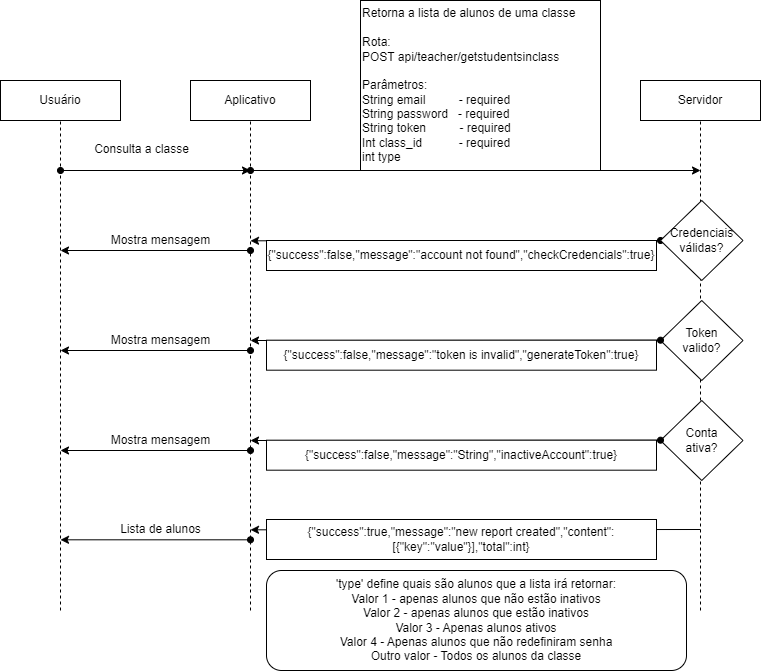

The diagram above was exported from draw.io. Its source (the exported page's mxGraphModel, read from the mxfile embedded in the PNG):
<mxGraphModel dx="1321" dy="754" grid="1" gridSize="10" guides="1" tooltips="1" connect="1" arrows="1" fold="1" page="1" pageScale="1" pageWidth="827" pageHeight="1169" math="0" shadow="0">
  <root>
    <mxCell id="0" />
    <mxCell id="1" parent="0" />
    <mxCell id="fBbBQI8WOvIzSDqzGsjA-1" value="Usuário" style="rounded=0;whiteSpace=wrap;html=1;" vertex="1" parent="1">
      <mxGeometry x="60" y="110" width="120" height="40" as="geometry" />
    </mxCell>
    <mxCell id="fBbBQI8WOvIzSDqzGsjA-2" value="Aplicativo" style="rounded=0;whiteSpace=wrap;html=1;" vertex="1" parent="1">
      <mxGeometry x="250" y="110" width="120" height="40" as="geometry" />
    </mxCell>
    <mxCell id="fBbBQI8WOvIzSDqzGsjA-3" value="Servidor" style="rounded=0;whiteSpace=wrap;html=1;" vertex="1" parent="1">
      <mxGeometry x="700" y="110" width="120" height="40" as="geometry" />
    </mxCell>
    <mxCell id="fBbBQI8WOvIzSDqzGsjA-4" value="Retorna a lista de alunos de uma classe&lt;br&gt;&lt;br&gt;Rota:&lt;br&gt;POST api/teacher/getstudentsinclass&lt;br&gt;&lt;br&gt;Parâmetros:&lt;br&gt;String email&amp;nbsp; &amp;nbsp; &amp;nbsp; &amp;nbsp; &amp;nbsp; - required&lt;br&gt;String password&amp;nbsp; &amp;nbsp;- required&lt;br&gt;String token&amp;nbsp; &amp;nbsp; &amp;nbsp; &amp;nbsp; &amp;nbsp; - required&lt;br&gt;Int class_id&amp;nbsp; &amp;nbsp; &amp;nbsp; &amp;nbsp; &amp;nbsp; &amp;nbsp;- required&lt;br&gt;int type&amp;nbsp; &amp;nbsp; &amp;nbsp; &amp;nbsp; &amp;nbsp; &amp;nbsp;&amp;nbsp;" style="rounded=0;whiteSpace=wrap;html=1;align=left;" vertex="1" parent="1">
      <mxGeometry x="420" y="30" width="240" height="170" as="geometry" />
    </mxCell>
    <mxCell id="fBbBQI8WOvIzSDqzGsjA-5" value="" style="endArrow=none;dashed=1;html=1;strokeWidth=1;rounded=0;entryX=0.5;entryY=1;entryDx=0;entryDy=0;" edge="1" parent="1" target="fBbBQI8WOvIzSDqzGsjA-1">
      <mxGeometry width="50" height="50" relative="1" as="geometry">
        <mxPoint x="120" y="640" as="sourcePoint" />
        <mxPoint x="180" y="200" as="targetPoint" />
      </mxGeometry>
    </mxCell>
    <mxCell id="fBbBQI8WOvIzSDqzGsjA-6" value="Consulta a classe" style="edgeLabel;html=1;align=center;verticalAlign=middle;resizable=0;points=[];fontSize=12;" connectable="0" vertex="1" parent="fBbBQI8WOvIzSDqzGsjA-5">
      <mxGeometry x="0.9607" y="-2" relative="1" as="geometry">
        <mxPoint x="78" y="18" as="offset" />
      </mxGeometry>
    </mxCell>
    <mxCell id="fBbBQI8WOvIzSDqzGsjA-7" value="" style="endArrow=none;dashed=1;html=1;strokeWidth=1;rounded=0;entryX=0.5;entryY=1;entryDx=0;entryDy=0;" edge="1" parent="1" target="fBbBQI8WOvIzSDqzGsjA-2">
      <mxGeometry width="50" height="50" relative="1" as="geometry">
        <mxPoint x="310" y="640" as="sourcePoint" />
        <mxPoint x="130" y="159.99999999999977" as="targetPoint" />
      </mxGeometry>
    </mxCell>
    <mxCell id="fBbBQI8WOvIzSDqzGsjA-8" value="" style="endArrow=none;dashed=1;html=1;strokeWidth=1;rounded=0;entryX=0.5;entryY=1;entryDx=0;entryDy=0;" edge="1" parent="1" target="fBbBQI8WOvIzSDqzGsjA-3">
      <mxGeometry width="50" height="50" relative="1" as="geometry">
        <mxPoint x="760" y="640" as="sourcePoint" />
        <mxPoint x="760" y="160" as="targetPoint" />
      </mxGeometry>
    </mxCell>
    <mxCell id="fBbBQI8WOvIzSDqzGsjA-9" value="" style="endArrow=classic;html=1;rounded=0;strokeWidth=1;fontSize=12;startArrow=oval;startFill=1;" edge="1" parent="1">
      <mxGeometry width="50" height="50" relative="1" as="geometry">
        <mxPoint x="120" y="200" as="sourcePoint" />
        <mxPoint x="310" y="200" as="targetPoint" />
      </mxGeometry>
    </mxCell>
    <mxCell id="fBbBQI8WOvIzSDqzGsjA-10" value="" style="endArrow=classic;html=1;rounded=0;strokeWidth=1;fontSize=12;startArrow=oval;startFill=1;" edge="1" parent="1">
      <mxGeometry width="50" height="50" relative="1" as="geometry">
        <mxPoint x="310" y="200" as="sourcePoint" />
        <mxPoint x="760" y="200" as="targetPoint" />
      </mxGeometry>
    </mxCell>
    <mxCell id="fBbBQI8WOvIzSDqzGsjA-11" style="edgeStyle=orthogonalEdgeStyle;rounded=0;orthogonalLoop=1;jettySize=auto;html=1;exitX=0;exitY=0.5;exitDx=0;exitDy=0;strokeWidth=1;fontSize=12;startArrow=oval;startFill=1;" edge="1" parent="1" source="fBbBQI8WOvIzSDqzGsjA-12">
      <mxGeometry relative="1" as="geometry">
        <mxPoint x="310" y="270.31034482758605" as="targetPoint" />
      </mxGeometry>
    </mxCell>
    <mxCell id="fBbBQI8WOvIzSDqzGsjA-12" value="Credenciais válidas?" style="rhombus;whiteSpace=wrap;html=1;fontSize=12;" vertex="1" parent="1">
      <mxGeometry x="720" y="230" width="82.5" height="80" as="geometry" />
    </mxCell>
    <mxCell id="fBbBQI8WOvIzSDqzGsjA-13" value="{&quot;success&quot;:false,&quot;message&quot;:&quot;account not found&quot;,&quot;checkCredencials&quot;:true}" style="rounded=0;whiteSpace=wrap;html=1;fontSize=12;" vertex="1" parent="1">
      <mxGeometry x="326" y="270" width="390" height="30" as="geometry" />
    </mxCell>
    <mxCell id="fBbBQI8WOvIzSDqzGsjA-14" value="Mostra mensagem" style="endArrow=classic;html=1;rounded=0;strokeWidth=1;fontSize=12;startArrow=oval;startFill=1;" edge="1" parent="1">
      <mxGeometry x="-0.0526" y="-10" width="50" height="50" relative="1" as="geometry">
        <mxPoint x="310" y="279.9996551724139" as="sourcePoint" />
        <mxPoint x="120" y="279.9996551724139" as="targetPoint" />
        <mxPoint as="offset" />
      </mxGeometry>
    </mxCell>
    <mxCell id="fBbBQI8WOvIzSDqzGsjA-15" value="Token &lt;br&gt;valido?" style="rhombus;whiteSpace=wrap;html=1;fontSize=12;" vertex="1" parent="1">
      <mxGeometry x="720" y="330" width="82.5" height="80" as="geometry" />
    </mxCell>
    <mxCell id="fBbBQI8WOvIzSDqzGsjA-16" style="rounded=0;orthogonalLoop=1;jettySize=auto;html=1;exitX=0;exitY=0.5;exitDx=0;exitDy=0;strokeWidth=1;fontSize=12;startArrow=oval;startFill=1;" edge="1" parent="1">
      <mxGeometry relative="1" as="geometry">
        <mxPoint x="310" y="370.0003448275861" as="targetPoint" />
        <mxPoint x="720" y="369.6899999999996" as="sourcePoint" />
      </mxGeometry>
    </mxCell>
    <mxCell id="fBbBQI8WOvIzSDqzGsjA-17" value="{&quot;success&quot;:false,&quot;message&quot;:&quot;token is invalid&quot;,&quot;generateToken&quot;:true}" style="rounded=0;whiteSpace=wrap;html=1;fontSize=12;" vertex="1" parent="1">
      <mxGeometry x="326" y="369.69" width="390" height="30" as="geometry" />
    </mxCell>
    <mxCell id="fBbBQI8WOvIzSDqzGsjA-18" value="Mostra mensagem" style="endArrow=classic;html=1;rounded=0;strokeWidth=1;fontSize=12;startArrow=oval;startFill=1;" edge="1" parent="1">
      <mxGeometry x="-0.0526" y="-10" width="50" height="50" relative="1" as="geometry">
        <mxPoint x="310" y="379.99965517241344" as="sourcePoint" />
        <mxPoint x="120" y="379.99965517241344" as="targetPoint" />
        <mxPoint as="offset" />
      </mxGeometry>
    </mxCell>
    <mxCell id="fBbBQI8WOvIzSDqzGsjA-19" value="Conta &lt;br&gt;ativa?" style="rhombus;whiteSpace=wrap;html=1;fontSize=12;" vertex="1" parent="1">
      <mxGeometry x="720" y="430" width="82.5" height="80" as="geometry" />
    </mxCell>
    <mxCell id="fBbBQI8WOvIzSDqzGsjA-20" style="rounded=0;orthogonalLoop=1;jettySize=auto;html=1;exitX=0;exitY=0.5;exitDx=0;exitDy=0;strokeWidth=1;fontSize=12;startArrow=oval;startFill=1;" edge="1" parent="1">
      <mxGeometry relative="1" as="geometry">
        <mxPoint x="310" y="470.0003448275861" as="targetPoint" />
        <mxPoint x="720" y="469.6899999999996" as="sourcePoint" />
      </mxGeometry>
    </mxCell>
    <mxCell id="fBbBQI8WOvIzSDqzGsjA-21" value="{&quot;success&quot;:false,&quot;message&quot;:&quot;String&quot;,&quot;inactiveAccount&quot;:true}" style="rounded=0;whiteSpace=wrap;html=1;fontSize=12;" vertex="1" parent="1">
      <mxGeometry x="326" y="469.69" width="390" height="30" as="geometry" />
    </mxCell>
    <mxCell id="fBbBQI8WOvIzSDqzGsjA-22" value="Mostra mensagem" style="endArrow=classic;html=1;rounded=0;strokeWidth=1;fontSize=12;startArrow=oval;startFill=1;" edge="1" parent="1">
      <mxGeometry x="-0.0526" y="-10" width="50" height="50" relative="1" as="geometry">
        <mxPoint x="310" y="479.99965517241344" as="sourcePoint" />
        <mxPoint x="120" y="479.99965517241344" as="targetPoint" />
        <mxPoint as="offset" />
      </mxGeometry>
    </mxCell>
    <mxCell id="fBbBQI8WOvIzSDqzGsjA-23" style="rounded=0;orthogonalLoop=1;jettySize=auto;html=1;strokeWidth=1;fontSize=12;startArrow=none;startFill=0;" edge="1" parent="1">
      <mxGeometry relative="1" as="geometry">
        <mxPoint x="310" y="559.310344827586" as="targetPoint" />
        <mxPoint x="760" y="559" as="sourcePoint" />
      </mxGeometry>
    </mxCell>
    <mxCell id="fBbBQI8WOvIzSDqzGsjA-24" value="{&quot;success&quot;:true,&quot;message&quot;:&quot;new report created&quot;,&quot;content&quot;:[{&quot;key&quot;:&quot;value&quot;}],&quot;total&quot;:int}" style="rounded=0;whiteSpace=wrap;html=1;fontSize=12;" vertex="1" parent="1">
      <mxGeometry x="326" y="549" width="390" height="40" as="geometry" />
    </mxCell>
    <mxCell id="fBbBQI8WOvIzSDqzGsjA-25" value="Lista de alunos" style="endArrow=classic;html=1;rounded=0;strokeWidth=1;fontSize=12;startArrow=oval;startFill=1;" edge="1" parent="1">
      <mxGeometry x="-0.0526" y="-10" width="50" height="50" relative="1" as="geometry">
        <mxPoint x="310" y="569.3096551724134" as="sourcePoint" />
        <mxPoint x="120" y="569.3096551724134" as="targetPoint" />
        <mxPoint as="offset" />
      </mxGeometry>
    </mxCell>
    <mxCell id="fBbBQI8WOvIzSDqzGsjA-26" value="'type' define quais são alunos que a lista irá retornar:&lt;br&gt;Valor 1 - apenas alunos que não estão inativos&lt;br&gt;Valor 2 - apenas alunos que estão inativos&lt;br&gt;Valor 3 - Apenas alunos ativos&lt;br&gt;Valor 4 - Apenas alunos que não redefiniram senha&lt;br&gt;Outro valor - Todos os alunos da classe" style="rounded=1;whiteSpace=wrap;html=1;" vertex="1" parent="1">
      <mxGeometry x="326" y="600" width="420" height="100" as="geometry" />
    </mxCell>
  </root>
</mxGraphModel>